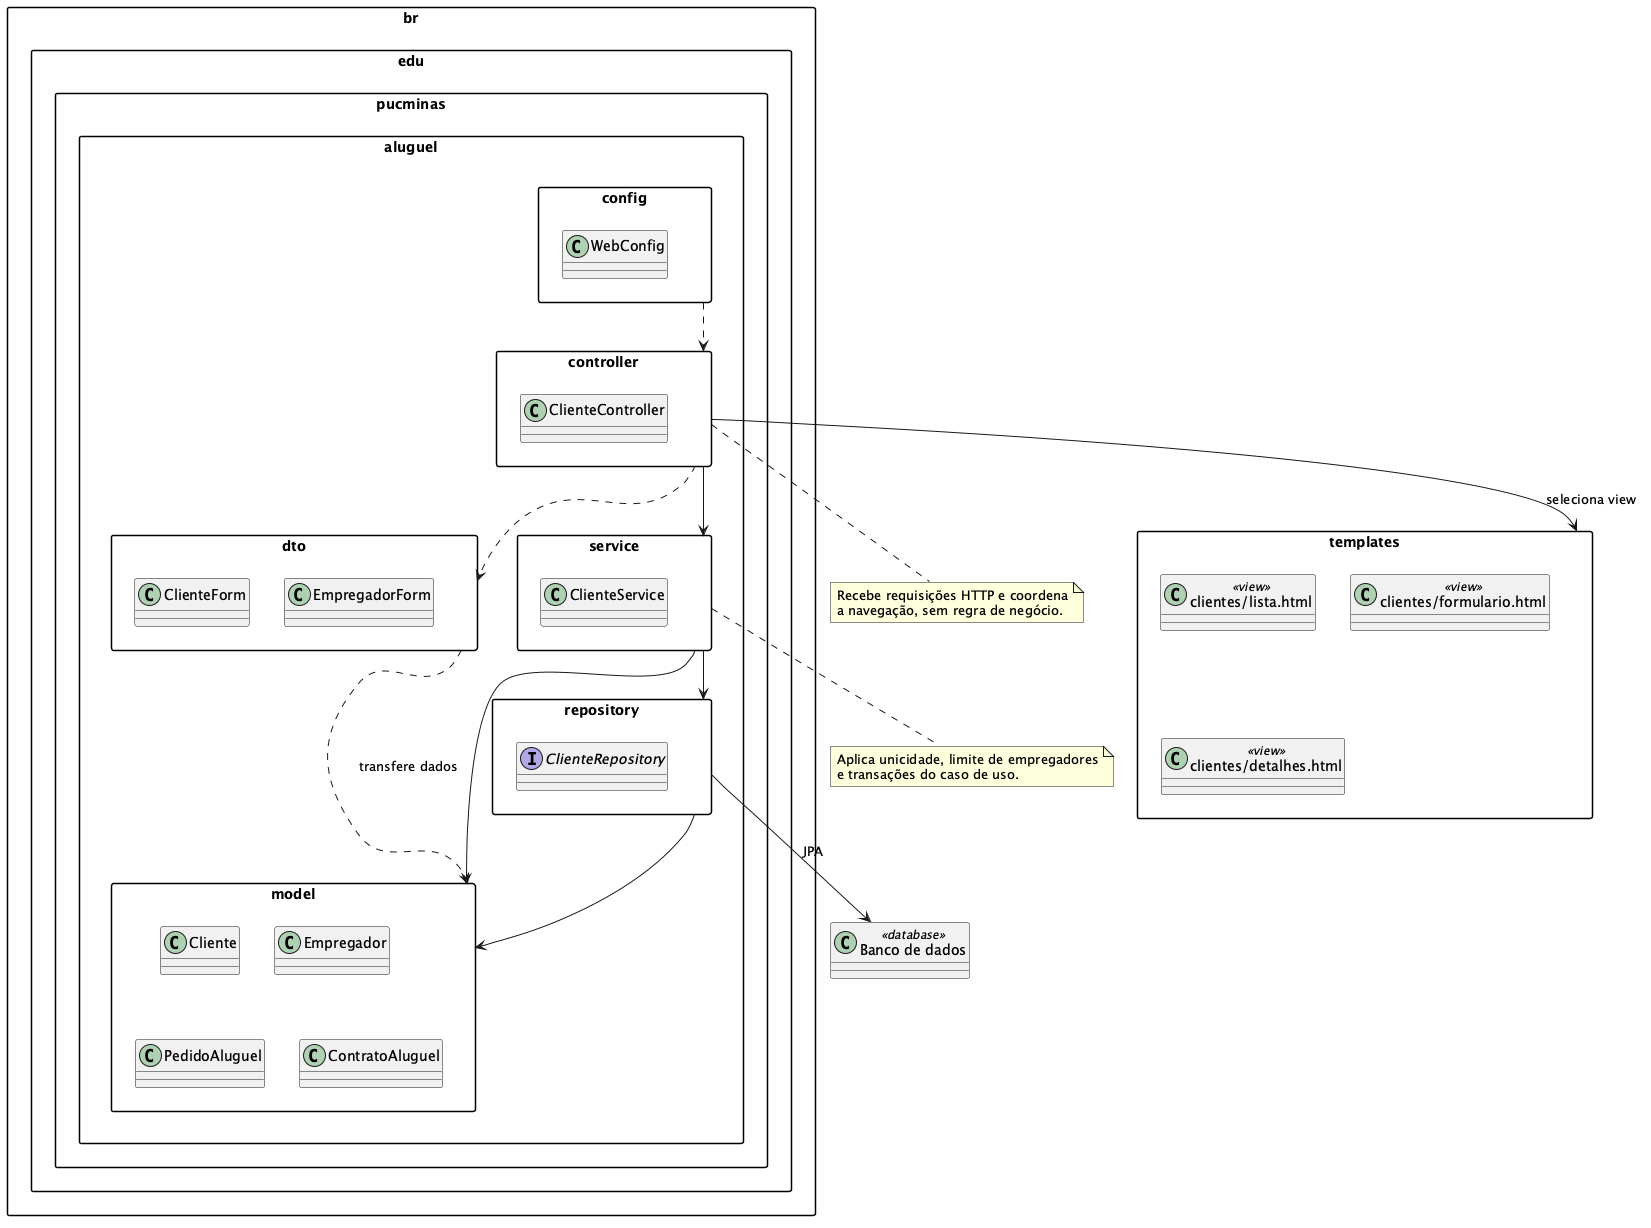

The diagram above was rendered by PlantUML. Its source (embedded in the PNG):
@startuml diagrama_pacotes_aluguel
skinparam shadowing false
skinparam packageStyle rectangle

package "br.edu.pucminas.aluguel" {
  package "controller" as controller {
    class ClienteController
  }
  package "service" as service {
    class ClienteService
  }
  package "repository" as repository {
    interface ClienteRepository
  }
  package "model" as model {
    class Cliente
    class Empregador
    class PedidoAluguel
    class ContratoAluguel
  }
  package "dto" as dto {
    class ClienteForm
    class EmpregadorForm
  }
  package "config" as config {
    class WebConfig
  }
}

package "templates" as templates {
  class "clientes/lista.html" as lista <<view>>
  class "clientes/formulario.html" as formulario <<view>>
  class "clientes/detalhes.html" as detalhes <<view>>
}

class "Banco de dados" as db <<database>>

controller ..> dto
controller --> service
controller --> templates : seleciona view
service --> repository
service --> model
repository --> model
repository --> db : JPA
dto ..> model : transfere dados
config ..> controller

note bottom of controller
  Recebe requisições HTTP e coordena
  a navegação, sem regra de negócio.
end note
note bottom of service
  Aplica unicidade, limite de empregadores
  e transações do caso de uso.
end note
@enduml